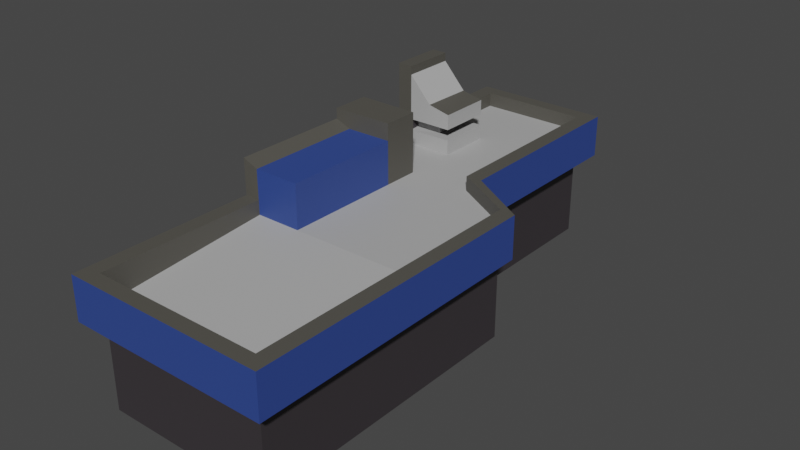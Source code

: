 # Source: Kassen.blend  (saved by Blender 2.82.7; exported with 4.5.12 LTS)
import bpy
from mathutils import Matrix  # noqa: F401  (used for matrix-valued properties, if any)

bpy.ops.wm.read_factory_settings(use_empty=True)
scene = bpy.context.scene
scene.name = 'Scene'

# ---- collections
col_collection = bpy.data.collections.new('Collection'); scene.collection.children.link(col_collection)

# ---- materials (node trees are filled in below, after node groups)
mat_material = bpy.data.materials.new('Material')
mat_material.alpha_threshold = 0.0
mat_material.use_transparent_shadow = False
mat_material.line_color = (0.0, 0.0, 0.0, 1.0)
mat_material_001 = bpy.data.materials.new('Material.001')
mat_material_001.use_transparent_shadow = False
mat_material_002 = bpy.data.materials.new('Material.002')
mat_material_002.use_transparent_shadow = False
mat_material_003 = bpy.data.materials.new('Material.003')
mat_material_003.use_transparent_shadow = False

# ---- material node trees
mat_material.use_nodes = True; mat_material.node_tree.nodes.clear()
_N = mat_material.node_tree.nodes; _L = mat_material.node_tree.links
n0 = _N.new('ShaderNodeOutputMaterial'); n0.name = 'Material Output'; n0.location = (300, 300)
n1 = _N.new('ShaderNodeBsdfPrincipled'); n1.name = 'Principled BSDF'; n1.location = (10, 300)
n1.distribution = 'GGX'
n1.subsurface_method = 'BURLEY'
n1.inputs[0].default_value = (0.04203, 0.03616, 0.04051, 1.0)
n1.inputs[2].default_value = 0.4
n1.inputs[3].default_value = 1.45
n1.inputs[27].default_value = (0.0, 0.0, 0.0, 1.0)
n1.inputs[28].default_value = 1.0
_L.new(n1.outputs[0], n0.inputs[0])
n0.is_active_output = True
mat_material_001.use_nodes = True; mat_material_001.node_tree.nodes.clear()
_N = mat_material_001.node_tree.nodes; _L = mat_material_001.node_tree.links
n0 = _N.new('ShaderNodeOutputMaterial'); n0.name = 'Material Output'; n0.location = (300, 300)
n1 = _N.new('ShaderNodeBsdfPrincipled'); n1.name = 'Principled BSDF'; n1.location = (10, 300)
n1.distribution = 'GGX'
n1.subsurface_method = 'BURLEY'
n1.inputs[0].default_value = (0.08714, 0.08298, 0.07121, 1.0)
n1.inputs[3].default_value = 1.45
n1.inputs[27].default_value = (0.0, 0.0, 0.0, 1.0)
n1.inputs[28].default_value = 1.0
_L.new(n1.outputs[0], n0.inputs[0])
n0.is_active_output = True
mat_material_002.use_nodes = True; mat_material_002.node_tree.nodes.clear()
_N = mat_material_002.node_tree.nodes; _L = mat_material_002.node_tree.links
n0 = _N.new('ShaderNodeOutputMaterial'); n0.name = 'Material Output'; n0.location = (300, 300)
n1 = _N.new('ShaderNodeBsdfPrincipled'); n1.name = 'Principled BSDF'; n1.location = (10, 300)
n1.distribution = 'GGX'
n1.subsurface_method = 'BURLEY'
n1.inputs[0].default_value = (0.02921, 0.06387, 0.2738, 1.0)
n1.inputs[3].default_value = 1.45
n1.inputs[27].default_value = (0.0, 0.0, 0.0, 1.0)
n1.inputs[28].default_value = 1.0
_L.new(n1.outputs[0], n0.inputs[0])
n0.is_active_output = True
mat_material_003.use_nodes = True; mat_material_003.node_tree.nodes.clear()
_N = mat_material_003.node_tree.nodes; _L = mat_material_003.node_tree.links
n0 = _N.new('ShaderNodeOutputMaterial'); n0.name = 'Material Output'; n0.location = (300, 300)
n1 = _N.new('ShaderNodeBsdfPrincipled'); n1.name = 'Principled BSDF'; n1.location = (10, 300)
n1.distribution = 'GGX'
n1.subsurface_method = 'BURLEY'
n1.inputs[0].default_value = (0.4385, 0.4385, 0.4385, 1.0)
n1.inputs[3].default_value = 1.45
n1.inputs[27].default_value = (0.0, 0.0, 0.0, 1.0)
n1.inputs[28].default_value = 1.0
_L.new(n1.outputs[0], n0.inputs[0])
n0.is_active_output = True

# ---- world
world_world = bpy.data.worlds.new('World'); scene.world = world_world
world_world.use_nodes = True; world_world.node_tree.nodes.clear()
_N = world_world.node_tree.nodes; _L = world_world.node_tree.links
n0 = _N.new('ShaderNodeOutputWorld'); n0.name = 'World Output'; n0.location = (300, 300)
n1 = _N.new('ShaderNodeBackground'); n1.name = 'Background'; n1.location = (10, 300)
n1.inputs[0].default_value = (0.05088, 0.05088, 0.05088, 1.0)
_L.new(n1.outputs[0], n0.inputs[0])
n0.is_active_output = True
world_world.color = (0.05088, 0.05088, 0.05088)
world_world.use_sun_shadow = False
world_world.sun_shadow_jitter_overblur = 0.0

# ---- meshes
me_cube = bpy.data.meshes.new('Cube')
me_cube.from_pydata([(0.6813, 1.308, 0.9846), (0.6813, 1.308, -1.0), (1.653, -1.326, 0.9846), (1.653, -1.326, -1.0), (-1.0, 1.308, 0.9846), (-1.0, 1.308, -1.0), (-1.0, -1.326, 0.9846), (-1.0, -1.326, -1.0), (0.6813, 1.308, 0.3216), (-1.0, -1.326, 0.3216), (1.653, -1.326, 0.3216), (-1.0, 1.308, 0.3216), (-1.242, -1.403, 0.3216), (-1.242, -1.403, 0.9846), (1.895, -1.403, 0.9846), (0.9228, 1.384, 0.9846), (-1.242, 1.384, 0.9846), (0.9228, 1.384, 0.3216), (1.895, -1.403, 0.3216), (-1.242, 1.384, 0.3216), (1.653, -1.326, 0.5455), (-1.0, -1.326, 0.5455), (0.6813, 1.308, 0.7628), (-1.0, 1.308, 0.7628), (-1.0, 0.3345, -1.0), (0.6813, 0.3345, 0.9846), (-0.2884, 0.3345, 0.9846), (0.6813, 0.3345, -1.0), (0.6813, 0.3345, 0.3216), (-1.0, 0.3345, 0.3216), (0.9228, 0.3398, 0.9846), (-1.242, 0.3398, 0.9846), (0.9228, 0.3398, 0.3216), (-1.242, 0.3398, 0.3216), (0.6813, 0.3345, 0.7628), (-0.2884, 0.3345, 0.7628), (-1.0, 0.1488, -1.0), (1.653, 0.1488, 0.9846), (1.653, 0.1488, 0.3216), (1.895, 0.1428, 0.9846), (1.895, 0.1428, 0.3216), (1.653, 0.1488, 0.7628), (-0.2884, 0.1488, 1.004), (1.653, 0.1488, -1.0), (-1.0, 0.1488, 0.3216), (-1.242, 0.1428, 1.0), (-1.242, 0.1428, 0.3216), (-0.2884, 0.1488, 0.7628), (-1.0, -0.4646, -1.0), (1.653, -0.4646, 0.9846), (1.653, -0.4646, 0.3216), (1.895, -0.4646, 0.9846), (1.895, -0.4646, 0.3216), (1.653, -0.4646, 0.7628), (-1.0, -0.4646, 0.9846), (1.653, -0.4646, -1.0), (-1.0, -0.4646, 0.3216), (-1.242, -0.4646, 0.9846), (-1.242, -0.4646, 0.3216), (-1.0, -0.4646, 0.7628), (-0.292, 1.308, -1.0), (-0.292, -1.326, 0.9846), (-0.292, -1.326, -1.0), (-0.292, 1.308, 0.9846), (-0.292, 1.308, 0.3216), (-0.292, -1.326, 0.3216), (-0.292, -1.403, 0.9846), (-0.292, 1.384, 0.9846), (-0.292, 1.384, 0.3216), (-0.292, -1.403, 0.3216), (-0.292, -1.326, 0.5455), (-0.292, 1.308, 0.7628), (-0.292, 0.3345, 0.7628), (-0.292, 0.3345, -1.0), (-0.292, 0.1488, -1.0), (-0.2884, -0.4646, 0.7628), (-0.292, -0.4646, -1.0), (-1.004, 0.145, 1.438), (-1.004, -0.4646, 1.438), (-0.2884, -0.4646, 1.006), (-1.242, -0.4646, 1.538), (-1.242, 0.1428, 1.538), (-0.2884, 0.1488, 1.438), (-0.2884, -0.4646, 1.438), (-1.0, 0.888, 0.9846), (0.6813, 0.888, -1.0), (-1.0, 0.888, 0.3216), (-1.242, 0.888, 0.9846), (-1.242, 0.888, 0.3216), (-1.0, 0.888, 0.7628), (-1.0, 0.888, -1.0), (0.6813, 0.888, 0.9846), (0.6813, 0.888, 0.3216), (0.9228, 0.888, 0.9846), (0.9228, 0.888, 0.3216), (0.6813, 0.888, 0.7628), (-0.292, 0.888, -1.0), (-0.292, 0.888, 0.7628), (-1.0, 0.6102, -1.0), (0.6813, 0.6102, 0.9846), (0.6813, 0.6102, 0.3216), (0.9228, 0.6128, 0.9846), (0.9228, 0.6128, 0.3216), (0.6813, 0.6102, 0.7628), (-0.292, 0.6102, -1.0), (-0.292, 0.6102, 0.7628), (-1.0, 0.6102, 0.9846), (0.6813, 0.6102, -1.0), (-1.0, 0.6102, 0.3216), (-1.242, 0.6128, 0.9846), (-1.242, 0.6128, 0.3216), (-1.0, 0.6102, 0.7628), (-0.2884, 0.1494, 1.7), (-0.2884, 0.3351, 1.7), (-1.242, 0.1434, 1.7), (-1.242, 0.3404, 1.7), (-1.0, 0.6102, 2.011), (-1.0, 0.888, 2.011), (-1.242, 0.6128, 2.011), (-1.242, 0.888, 2.011), (-1.0, 0.6102, 1.877), (-1.0, 0.888, 1.877), (-0.292, 0.888, 1.403), (-0.292, 0.6102, 1.403), (-1.0, 0.6102, 1.164), (-1.0, 0.888, 1.164), (-0.292, 0.6102, 1.166), (-0.292, 0.888, 1.166), (-0.292, 0.888, 0.9943), (-0.292, 0.6102, 0.9943), (-1.242, 0.6128, 1.161), (-1.242, 0.888, 1.161), (-0.5691, 0.6673, 0.9943), (-0.5691, 0.6673, 1.166), (-0.5691, 0.8213, 1.166), (-1.0, 0.8213, 1.164), (-1.0, 0.6673, 1.164), (-0.5691, 0.8213, 0.9943), (-1.0, 0.6673, 0.9971), (-1.0, 0.8213, 0.9971), (-0.6448, 0.6102, 1.482), (-0.6351, 0.888, 1.477)], [], [(63, 4, 23, 71), (61, 6, 13, 66), (92, 8, 17, 94), (76, 55, 3, 62), (65, 10, 18, 69), (63, 0, 15, 67), (60, 64, 8, 1), (55, 50, 10, 3), (90, 86, 11, 5), (62, 65, 9, 7), (69, 66, 13, 12), (88, 87, 16, 19), (52, 51, 14, 18), (68, 67, 15, 17), (84, 4, 16, 87), (56, 9, 12, 58), (49, 2, 14, 51), (64, 11, 19, 68), (75, 59, 21, 70), (61, 2, 20, 70), (54, 6, 21, 59), (91, 0, 22, 95), (37, 25, 34, 41), (106, 26, 35, 111), (105, 111, 35, 72), (99, 25, 30, 101), (108, 29, 33, 110), (26, 31, 115, 113), (102, 101, 30, 32), (46, 45, 31, 33), (36, 44, 29, 24), (107, 100, 28, 27), (104, 107, 27, 73), (38, 28, 32, 40), (50, 38, 40, 52), (48, 56, 44, 36), (58, 57, 45, 46), (42, 45, 81, 77), (49, 37, 41, 53), (26, 42, 47, 35), (72, 35, 47), (25, 37, 39, 30), (29, 44, 46, 33), (32, 30, 39, 40), (27, 28, 38, 43), (73, 27, 43, 74), (2, 49, 53, 20), (6, 54, 57, 13), (12, 13, 57, 58), (7, 9, 56, 48), (10, 50, 52, 18), (42, 54, 59, 47), (78, 77, 81, 80), (37, 49, 51, 39), (44, 56, 58, 46), (40, 39, 51, 52), (43, 38, 50, 55), (74, 43, 55, 76), (36, 74, 76, 48), (41, 47, 75, 53), (24, 73, 74, 36), (34, 72, 47, 41), (98, 104, 73, 24), (103, 105, 72, 34), (6, 61, 70, 21), (53, 75, 70, 20), (8, 64, 68, 17), (19, 16, 67, 68), (18, 14, 66, 69), (3, 10, 65, 62), (5, 11, 64, 60), (4, 63, 67, 16), (9, 65, 69, 12), (48, 76, 62, 7), (2, 61, 66, 14), (0, 63, 71, 22), (79, 42, 82, 83), (59, 75, 79, 54), (75, 47, 42, 79), (82, 77, 78, 83), (57, 54, 78, 80), (42, 77, 82), (45, 57, 80, 81), (54, 79, 83, 78), (22, 71, 97, 95), (5, 60, 96, 90), (60, 1, 85, 96), (1, 8, 92, 85), (17, 15, 93, 94), (11, 86, 88, 19), (0, 91, 93, 15), (71, 23, 89, 97), (4, 84, 89, 23), (99, 91, 95, 103), (131, 130, 118, 119), (110, 109, 87, 88), (98, 108, 86, 90), (100, 92, 94, 102), (28, 100, 102, 32), (24, 29, 108, 98), (33, 31, 109, 110), (26, 106, 109, 31), (25, 99, 103, 34), (95, 97, 105, 103), (90, 96, 104, 98), (96, 85, 107, 104), (85, 92, 100, 107), (94, 93, 101, 102), (86, 108, 110, 88), (91, 99, 101, 93), (125, 124, 120, 121), (84, 106, 111, 89), (112, 113, 115, 114), (45, 42, 112, 114), (42, 26, 113, 112), (31, 45, 114, 115), (116, 117, 119, 118), (122, 141, 140, 123), (130, 124, 116, 118), (124, 126, 123, 140, 120), (127, 125, 121, 141, 122), (126, 127, 122, 123), (125, 131, 119, 117), (124, 125, 117, 116), (127, 126, 133, 134), (126, 124, 136, 133), (84, 125, 135, 139), (111, 105, 129, 106), (97, 89, 84, 128), (105, 97, 128, 129), (84, 87, 131, 125), (109, 106, 124, 130), (87, 109, 130, 131), (132, 137, 134, 133), (137, 139, 135, 134), (138, 132, 133, 136), (129, 128, 137, 132), (106, 129, 132, 138), (125, 127, 134, 135), (124, 106, 138, 136), (128, 84, 139, 137), (140, 141, 121, 120)])
me_cube.polygons.foreach_set('material_index', [1, 1, 0, 0, 0, 1, 0, 0, 0, 0, 2, 2, 2, 2, 1, 0, 1, 0, 3, 1, 1, 1, 1, 1, 3, 1, 0, 1, 2, 2, 0, 0, 0, 0, 0, 0, 2, 2, 1, 1, 3, 1, 0, 2, 0, 0, 1, 1, 2, 0, 0, 0, 1, 1, 0, 2, 0, 0, 0, 3, 0, 3, 0, 3, 1, 3, 0, 2, 2, 0, 0, 1, 0, 0, 1, 1, 2, 2, 2, 2, 1, 2, 2, 2, 3, 0, 0, 0, 2, 0, 1, 3, 1, 1, 2, 2, 0, 0, 0, 0, 2, 1, 1, 3, 0, 0, 0, 2, 0, 1, 0, 0, 1, 1, 1, 2, 1, 1, 1, 3, 3, 3, 1, 1, 0, 0, 0, 3, 3, 3, 1, 1, 2, 3, 3, 3, 3, 3, 0, 0, 3, 3])
_uv = me_cube.uv_layers.new(name='UVMap')
_uv.uv.foreach_set('vector', [0.7979, 0.5, 0.875, 0.5, 0.875, 0.5, 0.7979, 0.5, 0.7979, 0.75, 0.875, 0.75, 0.875, 0.75, 0.7979, 0.75, 0.5709, 0.5373, 0.5709, 0.5, 0.5709, 0.5, 0.5709, 0.5373, 0.2021, 0.6755, 0.375, 0.6755, 0.375, 0.75, 0.2021, 0.75, 0.5709, 0.9229, 0.5709, 0.75, 0.5709, 0.75, 0.5709, 0.9229, 0.7979, 0.5, 0.625, 0.5, 0.625, 0.5, 0.7979, 0.5, 0.375, 0.3271, 0.5709, 0.3271, 0.5709, 0.5, 0.375, 0.5, 0.375, 0.6755, 0.5709, 0.6755, 0.5709, 0.75, 0.375, 0.75, 0.375, 0.2127, 0.5709, 0.2127, 0.5709, 0.25, 0.375, 0.25, 0.375, 0.9229, 0.5709, 0.9229, 0.5709, 1.0, 0.375, 1.0, 0.5709, 0.9229, 0.625, 0.9229, 0.625, 1.0, 0.5709, 1.0, 0.5709, 0.2127, 0.625, 0.2127, 0.625, 0.25, 0.5709, 0.25, 0.5709, 0.6755, 0.625, 0.6755, 0.625, 0.75, 0.5709, 0.75, 0.5709, 0.3271, 0.625, 0.3271, 0.625, 0.5, 0.5709, 0.5, 0.875, 0.5373, 0.875, 0.5, 0.875, 0.5, 0.875, 0.5373, 0.5709, 0.07445, 0.5709, 0.0, 0.5709, 0.0, 0.5709, 0.07445, 0.625, 0.6755, 0.625, 0.75, 0.625, 0.75, 0.625, 0.6755, 0.5709, 0.3271, 0.5709, 0.25, 0.5709, 0.25, 0.5709, 0.3271, 0.7979, 0.6755, 0.875, 0.6755, 0.875, 0.75, 0.7979, 0.75, 0.7979, 0.75, 0.625, 0.75, 0.625, 0.75, 0.7979, 0.75, 0.875, 0.6755, 0.875, 0.75, 0.875, 0.75, 0.875, 0.6755, 0.625, 0.5373, 0.625, 0.5, 0.625, 0.5, 0.625, 0.5373, 0.625, 0.6071, 0.625, 0.584, 0.625, 0.584, 0.625, 0.6071, 0.875, 0.5608, 0.875, 0.584, 0.875, 0.584, 0.875, 0.5608, 0.7979, 0.5608, 0.875, 0.5608, 0.875, 0.584, 0.7979, 0.584, 0.625, 0.5608, 0.625, 0.584, 0.625, 0.584, 0.625, 0.5608, 0.5709, 0.1892, 0.5709, 0.166, 0.5709, 0.166, 0.5709, 0.1892, 0.875, 0.584, 0.875, 0.584, 0.875, 0.584, 0.875, 0.584, 0.5709, 0.5608, 0.625, 0.5608, 0.625, 0.584, 0.5709, 0.584, 0.5709, 0.1429, 0.625, 0.1429, 0.625, 0.166, 0.5709, 0.166, 0.375, 0.1429, 0.5709, 0.1429, 0.5709, 0.166, 0.375, 0.166, 0.375, 0.5608, 0.5709, 0.5608, 0.5709, 0.584, 0.375, 0.584, 0.2021, 0.5608, 0.375, 0.5608, 0.375, 0.584, 0.2021, 0.584, 0.5709, 0.6071, 0.5709, 0.584, 0.5709, 0.584, 0.5709, 0.6071, 0.5709, 0.6755, 0.5709, 0.6071, 0.5709, 0.6071, 0.5709, 0.6755, 0.375, 0.07445, 0.5709, 0.07445, 0.5709, 0.1429, 0.375, 0.1429, 0.5709, 0.07445, 0.625, 0.07445, 0.625, 0.1429, 0.5709, 0.1429, 0.875, 0.6071, 0.875, 0.6071, 0.875, 0.6071, 0.875, 0.6071, 0.625, 0.6755, 0.625, 0.6071, 0.625, 0.6071, 0.625, 0.6755, 0.875, 0.584, 0.875, 0.6071, 0.875, 0.6071, 0.875, 0.584, 0.7979, 0.584, 0.875, 0.584, 0.7979, 0.6071, 0.625, 0.584, 0.625, 0.6071, 0.625, 0.6071, 0.625, 0.584, 0.5709, 0.166, 0.5709, 0.1429, 0.5709, 0.1429, 0.5709, 0.166, 0.5709, 0.584, 0.625, 0.584, 0.625, 0.6071, 0.5709, 0.6071, 0.375, 0.584, 0.5709, 0.584, 0.5709, 0.6071, 0.375, 0.6071, 0.2021, 0.584, 0.375, 0.584, 0.375, 0.6071, 0.2021, 0.6071, 0.625, 0.75, 0.625, 0.6755, 0.625, 0.6755, 0.625, 0.75, 0.875, 0.75, 0.875, 0.6755, 0.875, 0.6755, 0.875, 0.75, 0.5709, 0.0, 0.625, 0.0, 0.625, 0.07445, 0.5709, 0.07445, 0.375, 0.0, 0.5709, 0.0, 0.5709, 0.07445, 0.375, 0.07445, 0.5709, 0.75, 0.5709, 0.6755, 0.5709, 0.6755, 0.5709, 0.75, 0.875, 0.6071, 0.875, 0.6755, 0.875, 0.6755, 0.875, 0.6071, 0.875, 0.6755, 0.875, 0.6071, 0.875, 0.6071, 0.875, 0.6755, 0.625, 0.6071, 0.625, 0.6755, 0.625, 0.6755, 0.625, 0.6071, 0.5709, 0.1429, 0.5709, 0.07445, 0.5709, 0.07445, 0.5709, 0.1429, 0.5709, 0.6071, 0.625, 0.6071, 0.625, 0.6755, 0.5709, 0.6755, 0.375, 0.6071, 0.5709, 0.6071, 0.5709, 0.6755, 0.375, 0.6755, 0.2021, 0.6071, 0.375, 0.6071, 0.375, 0.6755, 0.2021, 0.6755, 0.125, 0.6071, 0.2021, 0.6071, 0.2021, 0.6755, 0.125, 0.6755, 0.625, 0.6071, 0.7979, 0.6071, 0.7979, 0.6755, 0.625, 0.6755, 0.125, 0.584, 0.2021, 0.584, 0.2021, 0.6071, 0.125, 0.6071, 0.625, 0.584, 0.7979, 0.584, 0.7979, 0.6071, 0.625, 0.6071, 0.125, 0.5608, 0.2021, 0.5608, 0.2021, 0.584, 0.125, 0.584, 0.625, 0.5608, 0.7979, 0.5608, 0.7979, 0.584, 0.625, 0.584, 0.875, 0.75, 0.7979, 0.75, 0.7979, 0.75, 0.875, 0.75, 0.625, 0.6755, 0.7979, 0.6755, 0.7979, 0.75, 0.625, 0.75, 0.5709, 0.5, 0.5709, 0.3271, 0.5709, 0.3271, 0.5709, 0.5, 0.5709, 0.25, 0.625, 0.25, 0.625, 0.3271, 0.5709, 0.3271, 0.5709, 0.75, 0.625, 0.75, 0.625, 0.9229, 0.5709, 0.9229, 0.375, 0.75, 0.5709, 0.75, 0.5709, 0.9229, 0.375, 0.9229, 0.375, 0.25, 0.5709, 0.25, 0.5709, 0.3271, 0.375, 0.3271, 0.875, 0.5, 0.7979, 0.5, 0.7979, 0.5, 0.875, 0.5, 0.5709, 1.0, 0.5709, 0.9229, 0.5709, 0.9229, 0.5709, 1.0, 0.125, 0.6755, 0.2021, 0.6755, 0.2021, 0.75, 0.125, 0.75, 0.625, 0.75, 0.7979, 0.75, 0.7979, 0.75, 0.625, 0.75, 0.625, 0.5, 0.7979, 0.5, 0.7979, 0.5, 0.625, 0.5, 0.7979, 0.6755, 0.7979, 0.6071, 0.7979, 0.6071, 0.7979, 0.6755, 0.875, 0.6755, 0.7979, 0.6755, 0.7979, 0.6755, 0.875, 0.6755, 0.7979, 0.6755, 0.7979, 0.6071, 0.7979, 0.6071, 0.7979, 0.6755, 0.7979, 0.6071, 0.875, 0.6071, 0.875, 0.6755, 0.7979, 0.6755, 0.875, 0.6755, 0.875, 0.6755, 0.875, 0.6755, 0.875, 0.6755, 0.875, 0.6071, 0.875, 0.6071, 0.7979, 0.6071, 0.625, 0.1429, 0.625, 0.07445, 0.625, 0.07445, 0.625, 0.1429, 0.875, 0.6755, 0.7979, 0.6755, 0.7979, 0.6755, 0.875, 0.6755, 0.625, 0.5, 0.7979, 0.5, 0.7979, 0.5373, 0.625, 0.5373, 0.125, 0.5, 0.2021, 0.5, 0.2021, 0.5373, 0.125, 0.5373, 0.2021, 0.5, 0.375, 0.5, 0.375, 0.5373, 0.2021, 0.5373, 0.375, 0.5, 0.5709, 0.5, 0.5709, 0.5373, 0.375, 0.5373, 0.5709, 0.5, 0.625, 0.5, 0.625, 0.5373, 0.5709, 0.5373, 0.5709, 0.25, 0.5709, 0.2127, 0.5709, 0.2127, 0.5709, 0.25, 0.625, 0.5, 0.625, 0.5373, 0.625, 0.5373, 0.625, 0.5, 0.7979, 0.5, 0.875, 0.5, 0.875, 0.5373, 0.7979, 0.5373, 0.875, 0.5, 0.875, 0.5373, 0.875, 0.5373, 0.875, 0.5, 0.625, 0.5608, 0.625, 0.5373, 0.625, 0.5373, 0.625, 0.5608, 0.625, 0.2127, 0.625, 0.1892, 0.625, 0.1892, 0.625, 0.2127, 0.5709, 0.1892, 0.625, 0.1892, 0.625, 0.2127, 0.5709, 0.2127, 0.375, 0.1892, 0.5709, 0.1892, 0.5709, 0.2127, 0.375, 0.2127, 0.5709, 0.5608, 0.5709, 0.5373, 0.5709, 0.5373, 0.5709, 0.5608, 0.5709, 0.584, 0.5709, 0.5608, 0.5709, 0.5608, 0.5709, 0.584, 0.375, 0.166, 0.5709, 0.166, 0.5709, 0.1892, 0.375, 0.1892, 0.5709, 0.166, 0.625, 0.166, 0.625, 0.1892, 0.5709, 0.1892, 0.875, 0.584, 0.875, 0.5608, 0.875, 0.5608, 0.875, 0.584, 0.625, 0.584, 0.625, 0.5608, 0.625, 0.5608, 0.625, 0.584, 0.625, 0.5373, 0.7979, 0.5373, 0.7979, 0.5608, 0.625, 0.5608, 0.125, 0.5373, 0.2021, 0.5373, 0.2021, 0.5608, 0.125, 0.5608, 0.2021, 0.5373, 0.375, 0.5373, 0.375, 0.5608, 0.2021, 0.5608, 0.375, 0.5373, 0.5709, 0.5373, 0.5709, 0.5608, 0.375, 0.5608, 0.5709, 0.5373, 0.625, 0.5373, 0.625, 0.5608, 0.5709, 0.5608, 0.5709, 0.2127, 0.5709, 0.1892, 0.5709, 0.1892, 0.5709, 0.2127, 0.625, 0.5373, 0.625, 0.5608, 0.625, 0.5608, 0.625, 0.5373, 0.875, 0.5373, 0.875, 0.5608, 0.875, 0.5608, 0.875, 0.5373, 0.875, 0.5373, 0.875, 0.5608, 0.875, 0.5608, 0.875, 0.5373, 0.875, 0.6071, 0.875, 0.584, 0.875, 0.584, 0.875, 0.6071, 0.875, 0.6071, 0.875, 0.6071, 0.875, 0.6071, 0.875, 0.6071, 0.875, 0.6071, 0.875, 0.584, 0.875, 0.584, 0.875, 0.6071, 0.625, 0.166, 0.625, 0.1429, 0.625, 0.1429, 0.625, 0.166, 0.875, 0.5608, 0.875, 0.5373, 0.875, 0.5373, 0.875, 0.5608, 0.7979, 0.5373, 0.8353, 0.5373, 0.8363, 0.5608, 0.7979, 0.5608, 0.875, 0.5608, 0.875, 0.5608, 0.875, 0.5608, 0.875, 0.5608, 0.875, 0.5608, 0.7979, 0.5608, 0.7979, 0.5608, 0.8363, 0.5608, 0.875, 0.5608, 0.7979, 0.5373, 0.875, 0.5373, 0.875, 0.5373, 0.8353, 0.5373, 0.7979, 0.5373, 0.7979, 0.5608, 0.7979, 0.5373, 0.7979, 0.5373, 0.7979, 0.5608, 0.875, 0.5373, 0.875, 0.5373, 0.875, 0.5373, 0.875, 0.5373, 0.875, 0.5608, 0.875, 0.5373, 0.875, 0.5373, 0.875, 0.5608, 0.7979, 0.5373, 0.7979, 0.5608, 0.7979, 0.5608, 0.7979, 0.5373, 0.7979, 0.5608, 0.875, 0.5608, 0.875, 0.5608, 0.7979, 0.5608, 0.875, 0.5373, 0.875, 0.5373, 0.875, 0.5373, 0.875, 0.5373, 0.875, 0.5608, 0.7979, 0.5608, 0.7979, 0.5608, 0.875, 0.5608, 0.7979, 0.5373, 0.875, 0.5373, 0.875, 0.5373, 0.7979, 0.5373, 0.7979, 0.5608, 0.7979, 0.5373, 0.7979, 0.5373, 0.7979, 0.5608, 0.875, 0.5373, 0.875, 0.5373, 0.875, 0.5373, 0.875, 0.5373, 0.875, 0.5608, 0.875, 0.5608, 0.875, 0.5608, 0.875, 0.5608, 0.625, 0.2127, 0.625, 0.1892, 0.625, 0.1892, 0.625, 0.2127, 0.7979, 0.5608, 0.7979, 0.5373, 0.7979, 0.5373, 0.7979, 0.5608, 0.7979, 0.5373, 0.875, 0.5373, 0.875, 0.5373, 0.7979, 0.5373, 0.875, 0.5608, 0.7979, 0.5608, 0.7979, 0.5608, 0.875, 0.5608, 0.7979, 0.5608, 0.7979, 0.5373, 0.7979, 0.5373, 0.7979, 0.5608, 0.875, 0.5608, 0.7979, 0.5608, 0.7979, 0.5608, 0.875, 0.5608, 0.875, 0.5373, 0.7979, 0.5373, 0.7979, 0.5373, 0.875, 0.5373, 0.875, 0.5608, 0.875, 0.5608, 0.875, 0.5608, 0.875, 0.5608, 0.7979, 0.5373, 0.875, 0.5373, 0.875, 0.5373, 0.7979, 0.5373, 0.8363, 0.5608, 0.8353, 0.5373, 0.875, 0.5373, 0.875, 0.5608])
me_cube.materials.append(mat_material)
me_cube.materials.append(mat_material_001)
me_cube.materials.append(mat_material_002)
me_cube.materials.append(mat_material_003)
me_cube.use_remesh_preserve_volume = False
me_cube.use_remesh_preserve_attributes = False
me_cube.use_mirror_vertex_groups = False
me_cube.update()

# ---- objects
ob_cube = bpy.data.objects.new('Cube', me_cube)

# ---- transforms, parenting, visibility, modifiers, constraints
ob_cube.location = (0.0, 0.0, 1.0)
ob_cube.scale = (1.0, 3.0, 1.0)
ob_cube.lock_rotations_4d = False
ob_cube.empty_display_type = 'ARROWS'
ob_cube.lineart.crease_threshold = 0.0

# ---- collection membership
col_collection.objects.link(ob_cube)

# ---- scene / render settings (as saved in the file)
scene.frame_start = 1; scene.frame_end = 250; scene.frame_set(1)
scene.render.engine = 'BLENDER_EEVEE_NEXT'
scene.cycles.use_denoising = False
scene.cycles.samples = 128
scene.cycles.sampling_pattern = 'TABULATED_SOBOL'
scene.cycles.use_adaptive_sampling = False
scene.cycles.use_light_tree = False
scene.view_settings.view_transform = 'Filmic'
bpy.context.view_layer.update()

# ---- added for rendering (the .blend has no active camera and no usable light): camera, sun
cam_auto = bpy.data.cameras.new('AutoCamera')
cam_auto.lens = 50.0
cam_auto.sensor_width = 36.0
cam_auto.clip_end = 1000.0
ob_auto_camera = bpy.data.objects.new('AutoCamera', cam_auto)
scene.collection.objects.link(ob_auto_camera)
ob_auto_camera.location = (9.04365, -10.4891, 8.47931)
ob_auto_camera.rotation_euler = (1.09748, -7.21219e-08, 0.694738)
scene.camera = ob_auto_camera
light_auto_sun = bpy.data.lights.new('AutoSun', 'SUN')
light_auto_sun.energy = 3.0
light_auto_sun.angle = 0.0523599
ob_auto_sun = bpy.data.objects.new('AutoSun', light_auto_sun)
scene.collection.objects.link(ob_auto_sun)
ob_auto_sun.rotation_euler = (0.872665, 0.174533, 0.523599)
bpy.context.view_layer.update()

